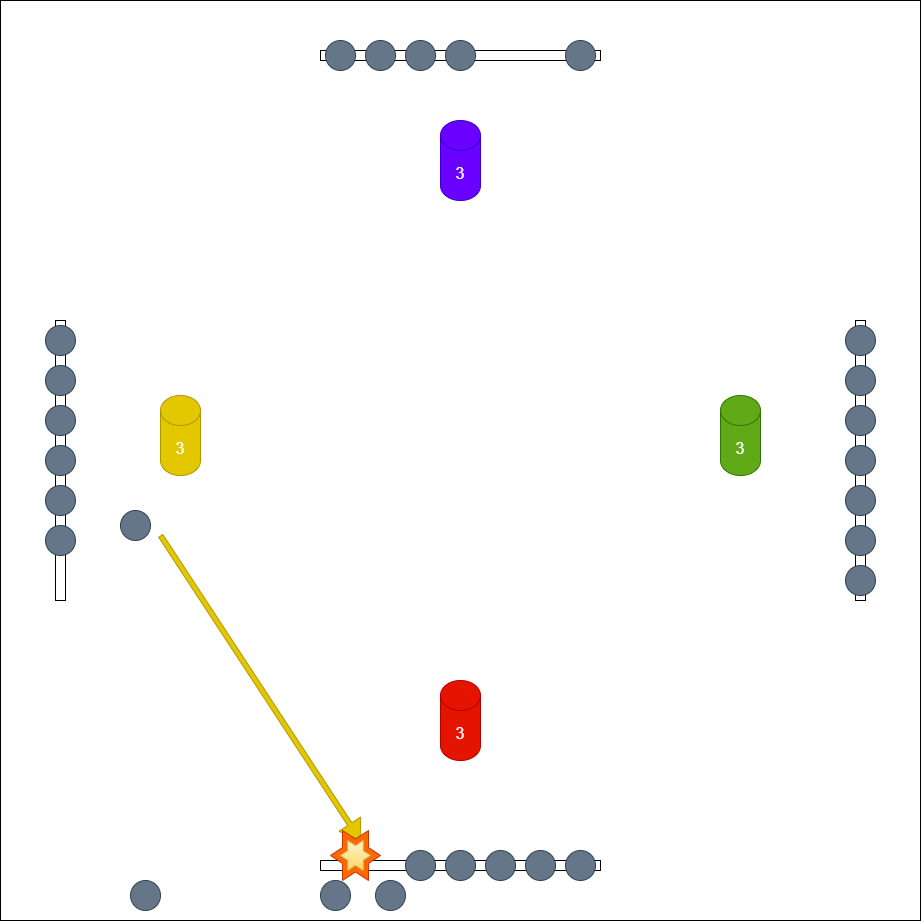

The diagram above was exported from draw.io. Its source (the exported page's mxGraphModel, read from the mxfile embedded in the PNG):
<mxGraphModel dx="1613" dy="562" grid="1" gridSize="10" guides="1" tooltips="1" connect="1" arrows="1" fold="1" page="1" pageScale="1" pageWidth="827" pageHeight="1169" math="0" shadow="0">
  <root>
    <mxCell id="N0ub3sF8skdv0qHsrVJd-0" />
    <mxCell id="N0ub3sF8skdv0qHsrVJd-1" parent="N0ub3sF8skdv0qHsrVJd-0" />
    <mxCell id="N0ub3sF8skdv0qHsrVJd-2" value="" style="rounded=0;whiteSpace=wrap;html=1;align=left;verticalAlign=top;fontSize=30;" vertex="1" parent="N0ub3sF8skdv0qHsrVJd-1">
      <mxGeometry x="-80" width="920" height="920" as="geometry" />
    </mxCell>
    <mxCell id="N0ub3sF8skdv0qHsrVJd-3" value="" style="rounded=0;whiteSpace=wrap;html=1;" vertex="1" parent="N0ub3sF8skdv0qHsrVJd-1">
      <mxGeometry x="240" y="860" width="280" height="10" as="geometry" />
    </mxCell>
    <mxCell id="N0ub3sF8skdv0qHsrVJd-4" value="3" style="shape=cylinder3;whiteSpace=wrap;html=1;boundedLbl=1;backgroundOutline=1;size=15;fillColor=#e51400;strokeColor=#B20000;fontColor=#ffffff;fontSize=16;" vertex="1" parent="N0ub3sF8skdv0qHsrVJd-1">
      <mxGeometry x="360" y="680" width="40" height="80" as="geometry" />
    </mxCell>
    <mxCell id="N0ub3sF8skdv0qHsrVJd-5" value="" style="ellipse;whiteSpace=wrap;html=1;aspect=fixed;fillColor=#647687;fontColor=#ffffff;strokeColor=#314354;" vertex="1" parent="N0ub3sF8skdv0qHsrVJd-1">
      <mxGeometry x="240" y="880" width="30" height="30" as="geometry" />
    </mxCell>
    <mxCell id="N0ub3sF8skdv0qHsrVJd-6" value="" style="ellipse;whiteSpace=wrap;html=1;aspect=fixed;fillColor=#647687;fontColor=#ffffff;strokeColor=#314354;" vertex="1" parent="N0ub3sF8skdv0qHsrVJd-1">
      <mxGeometry x="325" y="850" width="30" height="30" as="geometry" />
    </mxCell>
    <mxCell id="N0ub3sF8skdv0qHsrVJd-7" value="" style="ellipse;whiteSpace=wrap;html=1;aspect=fixed;fillColor=#647687;fontColor=#ffffff;strokeColor=#314354;" vertex="1" parent="N0ub3sF8skdv0qHsrVJd-1">
      <mxGeometry x="445" y="850" width="30" height="30" as="geometry" />
    </mxCell>
    <mxCell id="N0ub3sF8skdv0qHsrVJd-8" value="" style="ellipse;whiteSpace=wrap;html=1;aspect=fixed;fillColor=#647687;fontColor=#ffffff;strokeColor=#314354;" vertex="1" parent="N0ub3sF8skdv0qHsrVJd-1">
      <mxGeometry x="365" y="850" width="30" height="30" as="geometry" />
    </mxCell>
    <mxCell id="N0ub3sF8skdv0qHsrVJd-9" value="" style="ellipse;whiteSpace=wrap;html=1;aspect=fixed;fillColor=#647687;fontColor=#ffffff;strokeColor=#314354;" vertex="1" parent="N0ub3sF8skdv0qHsrVJd-1">
      <mxGeometry x="405" y="850" width="30" height="30" as="geometry" />
    </mxCell>
    <mxCell id="N0ub3sF8skdv0qHsrVJd-10" value="" style="ellipse;whiteSpace=wrap;html=1;aspect=fixed;fillColor=#647687;fontColor=#ffffff;strokeColor=#314354;" vertex="1" parent="N0ub3sF8skdv0qHsrVJd-1">
      <mxGeometry x="485" y="850" width="30" height="30" as="geometry" />
    </mxCell>
    <mxCell id="N0ub3sF8skdv0qHsrVJd-11" value="" style="rounded=0;whiteSpace=wrap;html=1;" vertex="1" parent="N0ub3sF8skdv0qHsrVJd-1">
      <mxGeometry x="240" y="50" width="280" height="10" as="geometry" />
    </mxCell>
    <mxCell id="N0ub3sF8skdv0qHsrVJd-12" value="3" style="shape=cylinder3;whiteSpace=wrap;html=1;boundedLbl=1;backgroundOutline=1;size=15;fillColor=#6a00ff;strokeColor=#3700CC;fontColor=#ffffff;fontSize=16;" vertex="1" parent="N0ub3sF8skdv0qHsrVJd-1">
      <mxGeometry x="360" y="120" width="40" height="80" as="geometry" />
    </mxCell>
    <mxCell id="N0ub3sF8skdv0qHsrVJd-13" value="" style="ellipse;whiteSpace=wrap;html=1;aspect=fixed;fillColor=#647687;fontColor=#ffffff;strokeColor=#314354;" vertex="1" parent="N0ub3sF8skdv0qHsrVJd-1">
      <mxGeometry x="245" y="40" width="30" height="30" as="geometry" />
    </mxCell>
    <mxCell id="N0ub3sF8skdv0qHsrVJd-14" value="" style="ellipse;whiteSpace=wrap;html=1;aspect=fixed;fillColor=#647687;fontColor=#ffffff;strokeColor=#314354;" vertex="1" parent="N0ub3sF8skdv0qHsrVJd-1">
      <mxGeometry x="285" y="40" width="30" height="30" as="geometry" />
    </mxCell>
    <mxCell id="N0ub3sF8skdv0qHsrVJd-15" value="" style="ellipse;whiteSpace=wrap;html=1;aspect=fixed;fillColor=#647687;fontColor=#ffffff;strokeColor=#314354;" vertex="1" parent="N0ub3sF8skdv0qHsrVJd-1">
      <mxGeometry x="325" y="40" width="30" height="30" as="geometry" />
    </mxCell>
    <mxCell id="N0ub3sF8skdv0qHsrVJd-16" value="" style="ellipse;whiteSpace=wrap;html=1;aspect=fixed;fillColor=#647687;fontColor=#ffffff;strokeColor=#314354;" vertex="1" parent="N0ub3sF8skdv0qHsrVJd-1">
      <mxGeometry x="365" y="40" width="30" height="30" as="geometry" />
    </mxCell>
    <mxCell id="N0ub3sF8skdv0qHsrVJd-17" value="" style="ellipse;whiteSpace=wrap;html=1;aspect=fixed;fillColor=#647687;fontColor=#ffffff;strokeColor=#314354;" vertex="1" parent="N0ub3sF8skdv0qHsrVJd-1">
      <mxGeometry x="485" y="40" width="30" height="30" as="geometry" />
    </mxCell>
    <mxCell id="N0ub3sF8skdv0qHsrVJd-18" value="" style="rounded=0;whiteSpace=wrap;html=1;rotation=90;" vertex="1" parent="N0ub3sF8skdv0qHsrVJd-1">
      <mxGeometry x="640" y="455" width="280" height="10" as="geometry" />
    </mxCell>
    <mxCell id="N0ub3sF8skdv0qHsrVJd-19" value="3" style="shape=cylinder3;whiteSpace=wrap;html=1;boundedLbl=1;backgroundOutline=1;size=15;fillColor=#60a917;strokeColor=#2D7600;fontColor=#ffffff;fontSize=16;" vertex="1" parent="N0ub3sF8skdv0qHsrVJd-1">
      <mxGeometry x="640" y="395" width="40" height="80" as="geometry" />
    </mxCell>
    <mxCell id="N0ub3sF8skdv0qHsrVJd-20" value="" style="ellipse;whiteSpace=wrap;html=1;aspect=fixed;fillColor=#647687;fontColor=#ffffff;strokeColor=#314354;" vertex="1" parent="N0ub3sF8skdv0qHsrVJd-1">
      <mxGeometry x="765" y="485" width="30" height="30" as="geometry" />
    </mxCell>
    <mxCell id="N0ub3sF8skdv0qHsrVJd-21" value="" style="ellipse;whiteSpace=wrap;html=1;aspect=fixed;fillColor=#647687;fontColor=#ffffff;strokeColor=#314354;" vertex="1" parent="N0ub3sF8skdv0qHsrVJd-1">
      <mxGeometry x="765" y="445" width="30" height="30" as="geometry" />
    </mxCell>
    <mxCell id="N0ub3sF8skdv0qHsrVJd-22" value="" style="ellipse;whiteSpace=wrap;html=1;aspect=fixed;fillColor=#647687;fontColor=#ffffff;strokeColor=#314354;" vertex="1" parent="N0ub3sF8skdv0qHsrVJd-1">
      <mxGeometry x="765" y="525" width="30" height="30" as="geometry" />
    </mxCell>
    <mxCell id="N0ub3sF8skdv0qHsrVJd-23" value="" style="ellipse;whiteSpace=wrap;html=1;aspect=fixed;fillColor=#647687;fontColor=#ffffff;strokeColor=#314354;" vertex="1" parent="N0ub3sF8skdv0qHsrVJd-1">
      <mxGeometry x="765" y="365" width="30" height="30" as="geometry" />
    </mxCell>
    <mxCell id="N0ub3sF8skdv0qHsrVJd-24" value="" style="ellipse;whiteSpace=wrap;html=1;aspect=fixed;fillColor=#647687;fontColor=#ffffff;strokeColor=#314354;" vertex="1" parent="N0ub3sF8skdv0qHsrVJd-1">
      <mxGeometry x="765" y="565" width="30" height="30" as="geometry" />
    </mxCell>
    <mxCell id="N0ub3sF8skdv0qHsrVJd-25" value="" style="ellipse;whiteSpace=wrap;html=1;aspect=fixed;fillColor=#647687;fontColor=#ffffff;strokeColor=#314354;" vertex="1" parent="N0ub3sF8skdv0qHsrVJd-1">
      <mxGeometry x="765" y="405" width="30" height="30" as="geometry" />
    </mxCell>
    <mxCell id="N0ub3sF8skdv0qHsrVJd-26" value="" style="ellipse;whiteSpace=wrap;html=1;aspect=fixed;fillColor=#647687;fontColor=#ffffff;strokeColor=#314354;" vertex="1" parent="N0ub3sF8skdv0qHsrVJd-1">
      <mxGeometry x="765" y="325" width="30" height="30" as="geometry" />
    </mxCell>
    <mxCell id="N0ub3sF8skdv0qHsrVJd-27" value="" style="rounded=0;whiteSpace=wrap;html=1;rotation=90;" vertex="1" parent="N0ub3sF8skdv0qHsrVJd-1">
      <mxGeometry x="-160" y="455" width="280" height="10" as="geometry" />
    </mxCell>
    <mxCell id="N0ub3sF8skdv0qHsrVJd-28" value="3" style="shape=cylinder3;whiteSpace=wrap;html=1;boundedLbl=1;backgroundOutline=1;size=15;fillColor=#e3c800;strokeColor=#B09500;fontColor=light-dark(#ffffff, #ededed);fontSize=16;" vertex="1" parent="N0ub3sF8skdv0qHsrVJd-1">
      <mxGeometry x="80" y="395" width="40" height="80" as="geometry" />
    </mxCell>
    <mxCell id="N0ub3sF8skdv0qHsrVJd-29" value="" style="ellipse;whiteSpace=wrap;html=1;aspect=fixed;fillColor=#647687;fontColor=#ffffff;strokeColor=#314354;" vertex="1" parent="N0ub3sF8skdv0qHsrVJd-1">
      <mxGeometry x="-35" y="485" width="30" height="30" as="geometry" />
    </mxCell>
    <mxCell id="N0ub3sF8skdv0qHsrVJd-30" value="" style="ellipse;whiteSpace=wrap;html=1;aspect=fixed;fillColor=#647687;fontColor=#ffffff;strokeColor=#314354;" vertex="1" parent="N0ub3sF8skdv0qHsrVJd-1">
      <mxGeometry x="-35" y="445" width="30" height="30" as="geometry" />
    </mxCell>
    <mxCell id="N0ub3sF8skdv0qHsrVJd-31" value="" style="ellipse;whiteSpace=wrap;html=1;aspect=fixed;fillColor=#647687;fontColor=#ffffff;strokeColor=#314354;" vertex="1" parent="N0ub3sF8skdv0qHsrVJd-1">
      <mxGeometry x="-35" y="525" width="30" height="30" as="geometry" />
    </mxCell>
    <mxCell id="N0ub3sF8skdv0qHsrVJd-32" value="" style="ellipse;whiteSpace=wrap;html=1;aspect=fixed;fillColor=#647687;fontColor=#ffffff;strokeColor=#314354;" vertex="1" parent="N0ub3sF8skdv0qHsrVJd-1">
      <mxGeometry x="-35" y="365" width="30" height="30" as="geometry" />
    </mxCell>
    <mxCell id="N0ub3sF8skdv0qHsrVJd-33" value="" style="ellipse;whiteSpace=wrap;html=1;aspect=fixed;fillColor=#647687;fontColor=#ffffff;strokeColor=#314354;" vertex="1" parent="N0ub3sF8skdv0qHsrVJd-1">
      <mxGeometry x="40" y="510" width="30" height="30" as="geometry" />
    </mxCell>
    <mxCell id="N0ub3sF8skdv0qHsrVJd-34" value="" style="ellipse;whiteSpace=wrap;html=1;aspect=fixed;fillColor=#647687;fontColor=#ffffff;strokeColor=#314354;" vertex="1" parent="N0ub3sF8skdv0qHsrVJd-1">
      <mxGeometry x="-35" y="405" width="30" height="30" as="geometry" />
    </mxCell>
    <mxCell id="N0ub3sF8skdv0qHsrVJd-35" value="" style="ellipse;whiteSpace=wrap;html=1;aspect=fixed;fillColor=#647687;fontColor=#ffffff;strokeColor=#314354;" vertex="1" parent="N0ub3sF8skdv0qHsrVJd-1">
      <mxGeometry x="-35" y="325" width="30" height="30" as="geometry" />
    </mxCell>
    <mxCell id="N0ub3sF8skdv0qHsrVJd-36" value="" style="ellipse;whiteSpace=wrap;html=1;aspect=fixed;fillColor=#647687;fontColor=#ffffff;strokeColor=#314354;" vertex="1" parent="N0ub3sF8skdv0qHsrVJd-1">
      <mxGeometry x="295" y="880" width="30" height="30" as="geometry" />
    </mxCell>
    <mxCell id="N0ub3sF8skdv0qHsrVJd-37" value="" style="ellipse;whiteSpace=wrap;html=1;aspect=fixed;fillColor=#647687;fontColor=#ffffff;strokeColor=#314354;" vertex="1" parent="N0ub3sF8skdv0qHsrVJd-1">
      <mxGeometry x="50" y="880" width="30" height="30" as="geometry" />
    </mxCell>
    <mxCell id="cDpxuN_RsKD1l9fPhiCF-0" value="" style="shape=flexArrow;endArrow=classic;html=1;rounded=0;width=5;fillColor=#e3c800;strokeColor=#B09500;" edge="1" parent="N0ub3sF8skdv0qHsrVJd-1">
      <mxGeometry width="50" height="50" relative="1" as="geometry">
        <mxPoint x="80" y="535" as="sourcePoint" />
        <mxPoint x="280" y="840" as="targetPoint" />
      </mxGeometry>
    </mxCell>
    <mxCell id="aehbDwdlI-lWzylnVC45-0" value="" style="verticalLabelPosition=bottom;verticalAlign=top;html=1;shape=mxgraph.basic.6_point_star;fillColor=#fa6800;fontColor=#000000;strokeColor=#C73500;" vertex="1" parent="N0ub3sF8skdv0qHsrVJd-1">
      <mxGeometry x="250" y="830" width="50" height="50" as="geometry" />
    </mxCell>
    <mxCell id="aehbDwdlI-lWzylnVC45-1" value="" style="verticalLabelPosition=bottom;verticalAlign=top;html=1;shape=mxgraph.basic.6_point_star;fillColor=#fff2cc;strokeColor=#d6b656;gradientColor=#ffd966;" vertex="1" parent="N0ub3sF8skdv0qHsrVJd-1">
      <mxGeometry x="260" y="840" width="30" height="30" as="geometry" />
    </mxCell>
  </root>
</mxGraphModel>